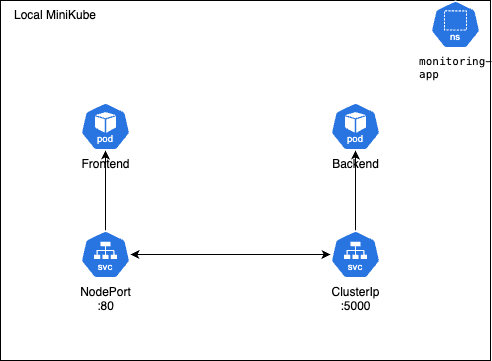

The diagram above was exported from draw.io. Its source (the exported page's mxGraphModel, read from the mxfile embedded in the PNG):
<mxGraphModel dx="984" dy="659" grid="1" gridSize="10" guides="1" tooltips="1" connect="1" arrows="1" fold="1" page="1" pageScale="1" pageWidth="850" pageHeight="1100" math="0" shadow="0">
  <root>
    <mxCell id="0" />
    <mxCell id="1" parent="0" />
    <mxCell id="joc4s6rjLg_6i1pyIMMK-11" value="" style="rounded=0;whiteSpace=wrap;html=1;" vertex="1" parent="1">
      <mxGeometry x="230" y="170" width="490" height="360" as="geometry" />
    </mxCell>
    <mxCell id="joc4s6rjLg_6i1pyIMMK-3" value="Frontend" style="aspect=fixed;sketch=0;html=1;dashed=0;whitespace=wrap;verticalLabelPosition=bottom;verticalAlign=top;fillColor=#2875E2;strokeColor=#ffffff;points=[[0.005,0.63,0],[0.1,0.2,0],[0.9,0.2,0],[0.5,0,0],[0.995,0.63,0],[0.72,0.99,0],[0.5,1,0],[0.28,0.99,0]];shape=mxgraph.kubernetes.icon2;kubernetesLabel=1;prIcon=pod" vertex="1" parent="1">
      <mxGeometry x="310" y="272" width="50" height="48" as="geometry" />
    </mxCell>
    <mxCell id="joc4s6rjLg_6i1pyIMMK-4" value="Backend" style="aspect=fixed;sketch=0;html=1;dashed=0;whitespace=wrap;verticalLabelPosition=bottom;verticalAlign=top;fillColor=#2875E2;strokeColor=#ffffff;points=[[0.005,0.63,0],[0.1,0.2,0],[0.9,0.2,0],[0.5,0,0],[0.995,0.63,0],[0.72,0.99,0],[0.5,1,0],[0.28,0.99,0]];shape=mxgraph.kubernetes.icon2;kubernetesLabel=1;prIcon=pod" vertex="1" parent="1">
      <mxGeometry x="560" y="272" width="50" height="48" as="geometry" />
    </mxCell>
    <mxCell id="joc4s6rjLg_6i1pyIMMK-7" style="edgeStyle=orthogonalEdgeStyle;rounded=0;orthogonalLoop=1;jettySize=auto;html=1;" edge="1" parent="1" source="joc4s6rjLg_6i1pyIMMK-5" target="joc4s6rjLg_6i1pyIMMK-3">
      <mxGeometry relative="1" as="geometry" />
    </mxCell>
    <mxCell id="joc4s6rjLg_6i1pyIMMK-5" value="NodePort&lt;div&gt;:80&lt;/div&gt;" style="aspect=fixed;sketch=0;html=1;dashed=0;whitespace=wrap;verticalLabelPosition=bottom;verticalAlign=top;fillColor=#2875E2;strokeColor=#ffffff;points=[[0.005,0.63,0],[0.1,0.2,0],[0.9,0.2,0],[0.5,0,0],[0.995,0.63,0],[0.72,0.99,0],[0.5,1,0],[0.28,0.99,0]];shape=mxgraph.kubernetes.icon2;kubernetesLabel=1;prIcon=svc" vertex="1" parent="1">
      <mxGeometry x="310" y="400" width="50" height="48" as="geometry" />
    </mxCell>
    <mxCell id="joc4s6rjLg_6i1pyIMMK-8" style="edgeStyle=orthogonalEdgeStyle;rounded=0;orthogonalLoop=1;jettySize=auto;html=1;" edge="1" parent="1" source="joc4s6rjLg_6i1pyIMMK-6" target="joc4s6rjLg_6i1pyIMMK-4">
      <mxGeometry relative="1" as="geometry" />
    </mxCell>
    <mxCell id="joc4s6rjLg_6i1pyIMMK-6" value="ClusterIp&lt;div&gt;:5000&lt;/div&gt;" style="aspect=fixed;sketch=0;html=1;dashed=0;whitespace=wrap;verticalLabelPosition=bottom;verticalAlign=top;fillColor=#2875E2;strokeColor=#ffffff;points=[[0.005,0.63,0],[0.1,0.2,0],[0.9,0.2,0],[0.5,0,0],[0.995,0.63,0],[0.72,0.99,0],[0.5,1,0],[0.28,0.99,0]];shape=mxgraph.kubernetes.icon2;kubernetesLabel=1;prIcon=svc" vertex="1" parent="1">
      <mxGeometry x="560" y="400" width="50" height="48" as="geometry" />
    </mxCell>
    <mxCell id="joc4s6rjLg_6i1pyIMMK-9" style="edgeStyle=orthogonalEdgeStyle;rounded=0;orthogonalLoop=1;jettySize=auto;html=1;entryX=0;entryY=0.5;entryDx=0;entryDy=0;entryPerimeter=0;startArrow=classic;startFill=1;" edge="1" parent="1" source="joc4s6rjLg_6i1pyIMMK-5" target="joc4s6rjLg_6i1pyIMMK-6">
      <mxGeometry relative="1" as="geometry" />
    </mxCell>
    <mxCell id="joc4s6rjLg_6i1pyIMMK-12" value="Local MiniKube" style="text;html=1;align=center;verticalAlign=middle;whiteSpace=wrap;rounded=0;" vertex="1" parent="1">
      <mxGeometry x="230" y="170" width="110" height="30" as="geometry" />
    </mxCell>
    <mxCell id="joc4s6rjLg_6i1pyIMMK-13" value="&lt;p style=&quot;margin: 0px; font-variant-numeric: normal; font-variant-east-asian: normal; font-variant-alternates: normal; font-size-adjust: none; font-kerning: auto; font-optical-sizing: auto; font-feature-settings: normal; font-variation-settings: normal; font-variant-position: normal; font-variant-emoji: normal; font-stretch: normal; font-size: 11px; line-height: normal; font-family: Menlo; text-align: start; text-wrap-mode: wrap;&quot; class=&quot;p1&quot;&gt;&lt;span style=&quot;font-variant-ligatures: no-common-ligatures;&quot; class=&quot;s1&quot;&gt;monitoring-app&lt;/span&gt;&lt;/p&gt;" style="aspect=fixed;sketch=0;html=1;dashed=0;whitespace=wrap;verticalLabelPosition=bottom;verticalAlign=top;fillColor=#2875E2;strokeColor=#ffffff;points=[[0.005,0.63,0],[0.1,0.2,0],[0.9,0.2,0],[0.5,0,0],[0.995,0.63,0],[0.72,0.99,0],[0.5,1,0],[0.28,0.99,0]];shape=mxgraph.kubernetes.icon2;kubernetesLabel=1;prIcon=ns" vertex="1" parent="1">
      <mxGeometry x="660" y="170" width="50" height="48" as="geometry" />
    </mxCell>
  </root>
</mxGraphModel>